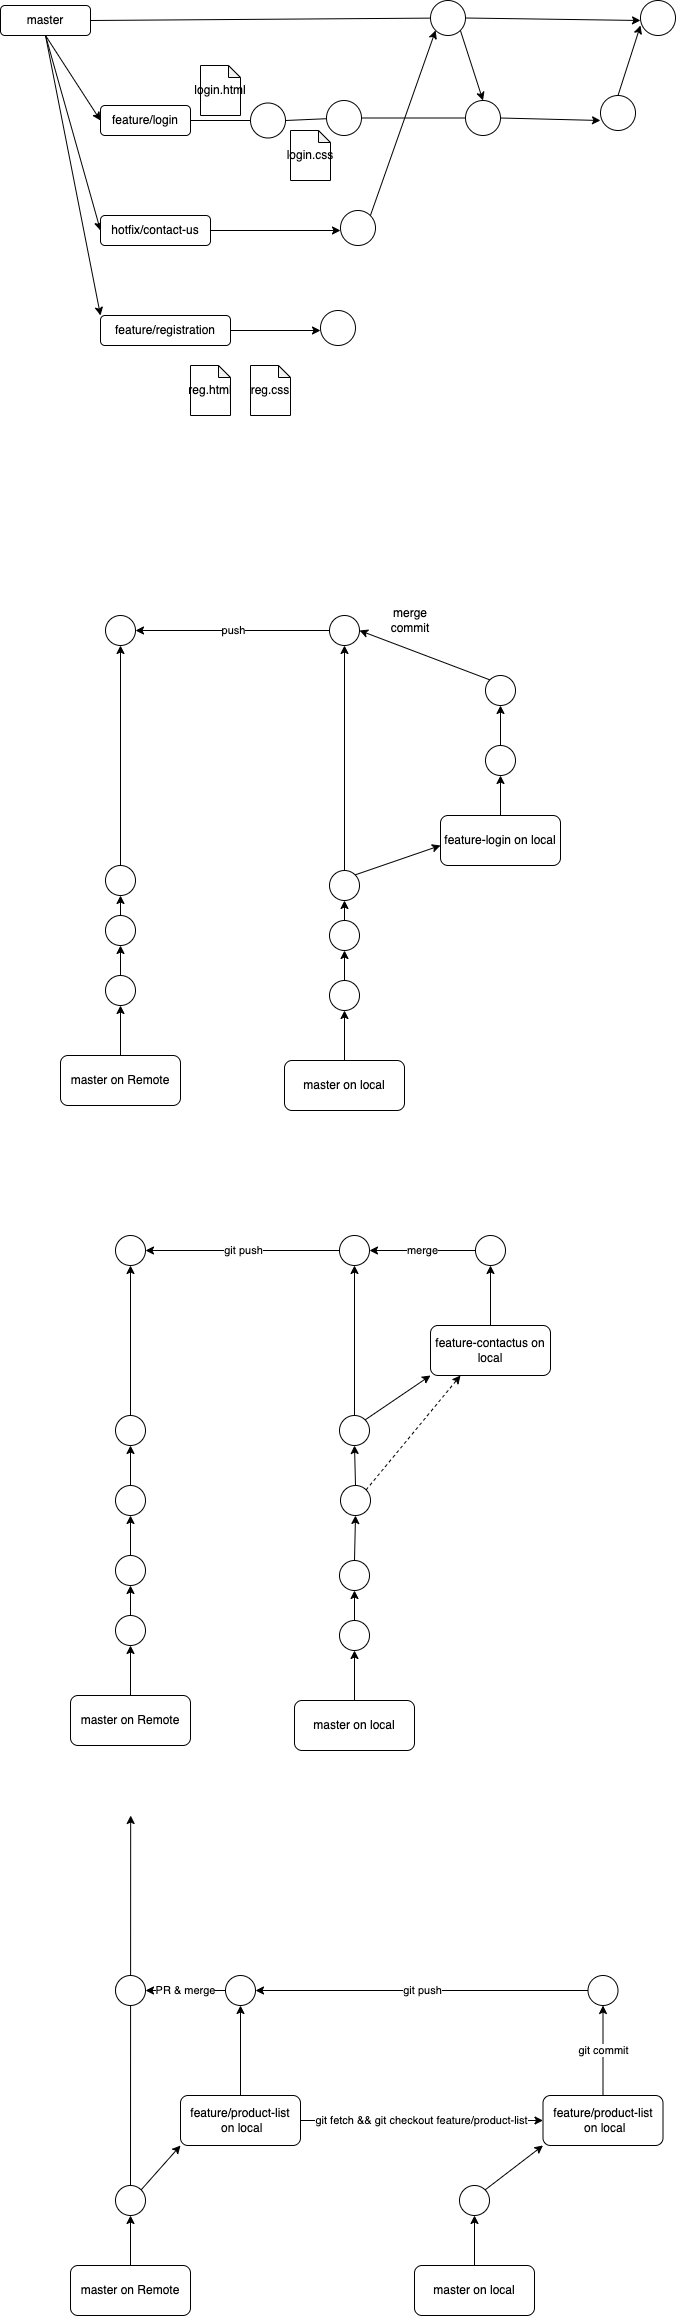

The diagram above was exported from draw.io. Its source (the exported page's mxGraphModel, read from the mxfile embedded in the PNG):
<mxGraphModel dx="1401" dy="691" grid="1" gridSize="10" guides="1" tooltips="1" connect="1" arrows="1" fold="1" page="1" pageScale="1" pageWidth="827" pageHeight="1169" math="0" shadow="0">
  <root>
    <mxCell id="0" />
    <mxCell id="1" parent="0" />
    <mxCell id="3" style="edgeStyle=none;html=1;exitX=1;exitY=0.5;exitDx=0;exitDy=0;startArrow=none;" parent="1" source="12" edge="1">
      <mxGeometry relative="1" as="geometry">
        <mxPoint x="710" y="105" as="targetPoint" />
      </mxGeometry>
    </mxCell>
    <mxCell id="5" style="edgeStyle=none;html=1;exitX=0.5;exitY=1;exitDx=0;exitDy=0;entryX=0;entryY=0.5;entryDx=0;entryDy=0;" parent="1" source="2" target="4" edge="1">
      <mxGeometry relative="1" as="geometry" />
    </mxCell>
    <mxCell id="8" style="edgeStyle=none;html=1;exitX=0.5;exitY=1;exitDx=0;exitDy=0;entryX=0;entryY=0.5;entryDx=0;entryDy=0;" parent="1" source="2" target="7" edge="1">
      <mxGeometry relative="1" as="geometry" />
    </mxCell>
    <mxCell id="29" style="edgeStyle=none;html=1;exitX=0.5;exitY=1;exitDx=0;exitDy=0;entryX=0;entryY=0;entryDx=0;entryDy=0;" parent="1" source="2" target="26" edge="1">
      <mxGeometry relative="1" as="geometry" />
    </mxCell>
    <mxCell id="2" value="master" style="rounded=1;whiteSpace=wrap;html=1;" parent="1" vertex="1">
      <mxGeometry x="70" y="90" width="90" height="30" as="geometry" />
    </mxCell>
    <mxCell id="6" style="edgeStyle=none;html=1;exitX=1;exitY=0.5;exitDx=0;exitDy=0;startArrow=none;" parent="1" source="15" edge="1">
      <mxGeometry relative="1" as="geometry">
        <mxPoint x="670" y="205" as="targetPoint" />
      </mxGeometry>
    </mxCell>
    <mxCell id="4" value="feature/login" style="rounded=1;whiteSpace=wrap;html=1;" parent="1" vertex="1">
      <mxGeometry x="170" y="190" width="90" height="30" as="geometry" />
    </mxCell>
    <mxCell id="9" style="edgeStyle=none;html=1;exitX=1;exitY=0.5;exitDx=0;exitDy=0;" parent="1" source="7" edge="1">
      <mxGeometry relative="1" as="geometry">
        <mxPoint x="410" y="315" as="targetPoint" />
      </mxGeometry>
    </mxCell>
    <mxCell id="7" value="hotfix/contact-us" style="rounded=1;whiteSpace=wrap;html=1;" parent="1" vertex="1">
      <mxGeometry x="170" y="300" width="110" height="30" as="geometry" />
    </mxCell>
    <mxCell id="11" style="edgeStyle=none;html=1;exitX=1;exitY=0;exitDx=0;exitDy=0;entryX=0;entryY=1;entryDx=0;entryDy=0;" parent="1" source="10" target="12" edge="1">
      <mxGeometry relative="1" as="geometry">
        <mxPoint x="490" y="110" as="targetPoint" />
      </mxGeometry>
    </mxCell>
    <mxCell id="10" value="" style="ellipse;whiteSpace=wrap;html=1;aspect=fixed;" parent="1" vertex="1">
      <mxGeometry x="410" y="295" width="35" height="35" as="geometry" />
    </mxCell>
    <mxCell id="14" style="edgeStyle=none;html=1;exitX=1;exitY=1;exitDx=0;exitDy=0;entryX=0.5;entryY=0;entryDx=0;entryDy=0;" parent="1" source="12" target="15" edge="1">
      <mxGeometry relative="1" as="geometry">
        <mxPoint x="560" y="190" as="targetPoint" />
      </mxGeometry>
    </mxCell>
    <mxCell id="12" value="" style="ellipse;whiteSpace=wrap;html=1;aspect=fixed;" parent="1" vertex="1">
      <mxGeometry x="500" y="85" width="35" height="35" as="geometry" />
    </mxCell>
    <mxCell id="13" value="" style="edgeStyle=none;html=1;exitX=1;exitY=0.5;exitDx=0;exitDy=0;endArrow=none;" parent="1" source="2" target="12" edge="1">
      <mxGeometry relative="1" as="geometry">
        <mxPoint x="710" y="105" as="targetPoint" />
        <mxPoint x="160" y="105" as="sourcePoint" />
      </mxGeometry>
    </mxCell>
    <mxCell id="15" value="" style="ellipse;whiteSpace=wrap;html=1;aspect=fixed;" parent="1" vertex="1">
      <mxGeometry x="535" y="185" width="35" height="35" as="geometry" />
    </mxCell>
    <mxCell id="16" value="" style="edgeStyle=none;html=1;exitX=1;exitY=0.5;exitDx=0;exitDy=0;endArrow=none;startArrow=none;" parent="1" source="24" target="15" edge="1">
      <mxGeometry relative="1" as="geometry">
        <mxPoint x="650" y="205" as="targetPoint" />
        <mxPoint x="260" y="205" as="sourcePoint" />
      </mxGeometry>
    </mxCell>
    <mxCell id="18" style="edgeStyle=none;html=1;exitX=0.5;exitY=0;exitDx=0;exitDy=0;" parent="1" source="17" edge="1">
      <mxGeometry relative="1" as="geometry">
        <mxPoint x="710" y="110" as="targetPoint" />
      </mxGeometry>
    </mxCell>
    <mxCell id="17" value="" style="ellipse;whiteSpace=wrap;html=1;aspect=fixed;" parent="1" vertex="1">
      <mxGeometry x="670" y="180" width="35" height="35" as="geometry" />
    </mxCell>
    <mxCell id="19" value="" style="ellipse;whiteSpace=wrap;html=1;aspect=fixed;" parent="1" vertex="1">
      <mxGeometry x="710" y="85" width="35" height="35" as="geometry" />
    </mxCell>
    <mxCell id="20" value="login.html" style="shape=note;whiteSpace=wrap;html=1;backgroundOutline=1;darkOpacity=0.05;size=12;" parent="1" vertex="1">
      <mxGeometry x="270" y="150" width="40" height="50" as="geometry" />
    </mxCell>
    <mxCell id="21" value="" style="ellipse;whiteSpace=wrap;html=1;aspect=fixed;" parent="1" vertex="1">
      <mxGeometry x="320" y="187.5" width="35" height="35" as="geometry" />
    </mxCell>
    <mxCell id="22" value="" style="edgeStyle=none;html=1;exitX=1;exitY=0.5;exitDx=0;exitDy=0;endArrow=none;" parent="1" source="4" target="21" edge="1">
      <mxGeometry relative="1" as="geometry">
        <mxPoint x="535.0004104753336" y="202.61986020222378" as="targetPoint" />
        <mxPoint x="260" y="205" as="sourcePoint" />
      </mxGeometry>
    </mxCell>
    <mxCell id="23" value="login.css" style="shape=note;whiteSpace=wrap;html=1;backgroundOutline=1;darkOpacity=0.05;size=12;" parent="1" vertex="1">
      <mxGeometry x="360" y="215" width="40" height="50" as="geometry" />
    </mxCell>
    <mxCell id="24" value="" style="ellipse;whiteSpace=wrap;html=1;aspect=fixed;" parent="1" vertex="1">
      <mxGeometry x="396" y="185" width="35" height="35" as="geometry" />
    </mxCell>
    <mxCell id="25" value="" style="edgeStyle=none;html=1;exitX=1;exitY=0.5;exitDx=0;exitDy=0;endArrow=none;startArrow=none;" parent="1" source="21" target="24" edge="1">
      <mxGeometry relative="1" as="geometry">
        <mxPoint x="535.0009017829664" y="202.6776558194622" as="targetPoint" />
        <mxPoint x="355" y="205" as="sourcePoint" />
      </mxGeometry>
    </mxCell>
    <mxCell id="30" style="edgeStyle=none;html=1;exitX=1;exitY=0.5;exitDx=0;exitDy=0;" parent="1" source="26" edge="1">
      <mxGeometry relative="1" as="geometry">
        <mxPoint x="390" y="415" as="targetPoint" />
      </mxGeometry>
    </mxCell>
    <mxCell id="26" value="feature/registration" style="rounded=1;whiteSpace=wrap;html=1;" parent="1" vertex="1">
      <mxGeometry x="170" y="400" width="130" height="30" as="geometry" />
    </mxCell>
    <mxCell id="27" value="reg.html" style="shape=note;whiteSpace=wrap;html=1;backgroundOutline=1;darkOpacity=0.05;size=12;" parent="1" vertex="1">
      <mxGeometry x="260" y="450" width="40" height="50" as="geometry" />
    </mxCell>
    <mxCell id="28" value="reg.css" style="shape=note;whiteSpace=wrap;html=1;backgroundOutline=1;darkOpacity=0.05;size=12;" parent="1" vertex="1">
      <mxGeometry x="320" y="450" width="40" height="50" as="geometry" />
    </mxCell>
    <mxCell id="31" value="" style="ellipse;whiteSpace=wrap;html=1;aspect=fixed;" parent="1" vertex="1">
      <mxGeometry x="390" y="395" width="35" height="35" as="geometry" />
    </mxCell>
    <mxCell id="36" style="edgeStyle=none;html=1;exitX=0.5;exitY=0;exitDx=0;exitDy=0;entryX=0.5;entryY=1;entryDx=0;entryDy=0;" edge="1" parent="1" source="34" target="35">
      <mxGeometry relative="1" as="geometry" />
    </mxCell>
    <mxCell id="34" value="&lt;span&gt;master on Remote&lt;/span&gt;" style="rounded=1;whiteSpace=wrap;html=1;" vertex="1" parent="1">
      <mxGeometry x="130" y="1140" width="120" height="50" as="geometry" />
    </mxCell>
    <mxCell id="38" style="edgeStyle=none;html=1;exitX=0.5;exitY=0;exitDx=0;exitDy=0;entryX=0.5;entryY=1;entryDx=0;entryDy=0;" edge="1" parent="1" source="35" target="37">
      <mxGeometry relative="1" as="geometry" />
    </mxCell>
    <mxCell id="35" value="" style="ellipse;whiteSpace=wrap;html=1;aspect=fixed;" vertex="1" parent="1">
      <mxGeometry x="175" y="1060" width="30" height="30" as="geometry" />
    </mxCell>
    <mxCell id="40" style="edgeStyle=none;html=1;exitX=0.5;exitY=0;exitDx=0;exitDy=0;entryX=0.5;entryY=1;entryDx=0;entryDy=0;" edge="1" parent="1" source="37" target="39">
      <mxGeometry relative="1" as="geometry" />
    </mxCell>
    <mxCell id="37" value="" style="ellipse;whiteSpace=wrap;html=1;aspect=fixed;" vertex="1" parent="1">
      <mxGeometry x="175" y="1000" width="30" height="30" as="geometry" />
    </mxCell>
    <mxCell id="59" style="edgeStyle=none;html=1;exitX=0.5;exitY=0;exitDx=0;exitDy=0;" edge="1" parent="1" source="39" target="58">
      <mxGeometry relative="1" as="geometry" />
    </mxCell>
    <mxCell id="39" value="" style="ellipse;whiteSpace=wrap;html=1;aspect=fixed;" vertex="1" parent="1">
      <mxGeometry x="175" y="950" width="30" height="30" as="geometry" />
    </mxCell>
    <mxCell id="41" style="edgeStyle=none;html=1;exitX=0.5;exitY=0;exitDx=0;exitDy=0;entryX=0.5;entryY=1;entryDx=0;entryDy=0;" edge="1" source="42" target="44" parent="1">
      <mxGeometry relative="1" as="geometry" />
    </mxCell>
    <mxCell id="42" value="&lt;span&gt;master on local&lt;/span&gt;" style="rounded=1;whiteSpace=wrap;html=1;" vertex="1" parent="1">
      <mxGeometry x="354" y="1145" width="120" height="50" as="geometry" />
    </mxCell>
    <mxCell id="43" style="edgeStyle=none;html=1;exitX=0.5;exitY=0;exitDx=0;exitDy=0;entryX=0.5;entryY=1;entryDx=0;entryDy=0;" edge="1" source="44" target="46" parent="1">
      <mxGeometry relative="1" as="geometry" />
    </mxCell>
    <mxCell id="44" value="" style="ellipse;whiteSpace=wrap;html=1;aspect=fixed;" vertex="1" parent="1">
      <mxGeometry x="399" y="1065" width="30" height="30" as="geometry" />
    </mxCell>
    <mxCell id="45" style="edgeStyle=none;html=1;exitX=0.5;exitY=0;exitDx=0;exitDy=0;entryX=0.5;entryY=1;entryDx=0;entryDy=0;" edge="1" source="46" target="47" parent="1">
      <mxGeometry relative="1" as="geometry" />
    </mxCell>
    <mxCell id="46" value="" style="ellipse;whiteSpace=wrap;html=1;aspect=fixed;" vertex="1" parent="1">
      <mxGeometry x="399" y="1005" width="30" height="30" as="geometry" />
    </mxCell>
    <mxCell id="48" style="edgeStyle=none;html=1;exitX=1;exitY=0;exitDx=0;exitDy=0;" edge="1" parent="1" source="47">
      <mxGeometry relative="1" as="geometry">
        <mxPoint x="510" y="930" as="targetPoint" />
      </mxGeometry>
    </mxCell>
    <mxCell id="55" style="edgeStyle=none;html=1;exitX=0.5;exitY=0;exitDx=0;exitDy=0;entryX=0.5;entryY=1;entryDx=0;entryDy=0;" edge="1" parent="1" source="47" target="54">
      <mxGeometry relative="1" as="geometry" />
    </mxCell>
    <mxCell id="47" value="" style="ellipse;whiteSpace=wrap;html=1;aspect=fixed;" vertex="1" parent="1">
      <mxGeometry x="399" y="955" width="30" height="30" as="geometry" />
    </mxCell>
    <mxCell id="51" style="edgeStyle=none;html=1;exitX=0.5;exitY=0;exitDx=0;exitDy=0;entryX=0.5;entryY=1;entryDx=0;entryDy=0;" edge="1" parent="1" source="49" target="50">
      <mxGeometry relative="1" as="geometry" />
    </mxCell>
    <mxCell id="49" value="&lt;span&gt;feature-login on local&lt;/span&gt;" style="rounded=1;whiteSpace=wrap;html=1;" vertex="1" parent="1">
      <mxGeometry x="510" y="900" width="120" height="50" as="geometry" />
    </mxCell>
    <mxCell id="53" style="edgeStyle=none;html=1;exitX=0.5;exitY=0;exitDx=0;exitDy=0;entryX=0.5;entryY=1;entryDx=0;entryDy=0;" edge="1" parent="1" source="50" target="52">
      <mxGeometry relative="1" as="geometry" />
    </mxCell>
    <mxCell id="50" value="" style="ellipse;whiteSpace=wrap;html=1;aspect=fixed;" vertex="1" parent="1">
      <mxGeometry x="555" y="830" width="30" height="30" as="geometry" />
    </mxCell>
    <mxCell id="56" style="edgeStyle=none;html=1;exitX=0;exitY=0;exitDx=0;exitDy=0;entryX=1;entryY=0.5;entryDx=0;entryDy=0;" edge="1" parent="1" source="52" target="54">
      <mxGeometry relative="1" as="geometry" />
    </mxCell>
    <mxCell id="52" value="" style="ellipse;whiteSpace=wrap;html=1;aspect=fixed;" vertex="1" parent="1">
      <mxGeometry x="555" y="760" width="30" height="30" as="geometry" />
    </mxCell>
    <mxCell id="60" value="push" style="edgeStyle=none;html=1;exitX=0;exitY=0.5;exitDx=0;exitDy=0;entryX=1;entryY=0.5;entryDx=0;entryDy=0;" edge="1" parent="1" source="54" target="58">
      <mxGeometry relative="1" as="geometry" />
    </mxCell>
    <mxCell id="54" value="" style="ellipse;whiteSpace=wrap;html=1;aspect=fixed;" vertex="1" parent="1">
      <mxGeometry x="399" y="700" width="30" height="30" as="geometry" />
    </mxCell>
    <mxCell id="57" value="merge commit" style="text;html=1;strokeColor=none;fillColor=none;align=center;verticalAlign=middle;whiteSpace=wrap;rounded=0;" vertex="1" parent="1">
      <mxGeometry x="450" y="690" width="60" height="30" as="geometry" />
    </mxCell>
    <mxCell id="58" value="" style="ellipse;whiteSpace=wrap;html=1;aspect=fixed;" vertex="1" parent="1">
      <mxGeometry x="175" y="700" width="30" height="30" as="geometry" />
    </mxCell>
    <mxCell id="61" style="edgeStyle=none;html=1;exitX=0.5;exitY=0;exitDx=0;exitDy=0;entryX=0.5;entryY=1;entryDx=0;entryDy=0;" edge="1" source="62" target="64" parent="1">
      <mxGeometry relative="1" as="geometry" />
    </mxCell>
    <mxCell id="62" value="&lt;span&gt;master on Remote&lt;/span&gt;" style="rounded=1;whiteSpace=wrap;html=1;" vertex="1" parent="1">
      <mxGeometry x="140" y="1780" width="120" height="50" as="geometry" />
    </mxCell>
    <mxCell id="63" style="edgeStyle=none;html=1;exitX=0.5;exitY=0;exitDx=0;exitDy=0;entryX=0.5;entryY=1;entryDx=0;entryDy=0;" edge="1" source="64" target="66" parent="1">
      <mxGeometry relative="1" as="geometry" />
    </mxCell>
    <mxCell id="64" value="" style="ellipse;whiteSpace=wrap;html=1;aspect=fixed;" vertex="1" parent="1">
      <mxGeometry x="185" y="1700" width="30" height="30" as="geometry" />
    </mxCell>
    <mxCell id="65" style="edgeStyle=none;html=1;exitX=0.5;exitY=0;exitDx=0;exitDy=0;entryX=0.5;entryY=1;entryDx=0;entryDy=0;" edge="1" source="66" target="67" parent="1">
      <mxGeometry relative="1" as="geometry" />
    </mxCell>
    <mxCell id="66" value="" style="ellipse;whiteSpace=wrap;html=1;aspect=fixed;" vertex="1" parent="1">
      <mxGeometry x="185" y="1640" width="30" height="30" as="geometry" />
    </mxCell>
    <mxCell id="81" style="edgeStyle=none;html=1;exitX=0.5;exitY=0;exitDx=0;exitDy=0;entryX=0.5;entryY=1;entryDx=0;entryDy=0;" edge="1" parent="1" source="67" target="80">
      <mxGeometry relative="1" as="geometry" />
    </mxCell>
    <mxCell id="67" value="" style="ellipse;whiteSpace=wrap;html=1;aspect=fixed;" vertex="1" parent="1">
      <mxGeometry x="185" y="1570" width="30" height="30" as="geometry" />
    </mxCell>
    <mxCell id="68" style="edgeStyle=none;html=1;exitX=0.5;exitY=0;exitDx=0;exitDy=0;entryX=0.5;entryY=1;entryDx=0;entryDy=0;" edge="1" source="69" target="71" parent="1">
      <mxGeometry relative="1" as="geometry" />
    </mxCell>
    <mxCell id="69" value="&lt;span&gt;master on local&lt;/span&gt;" style="rounded=1;whiteSpace=wrap;html=1;" vertex="1" parent="1">
      <mxGeometry x="364" y="1785" width="120" height="50" as="geometry" />
    </mxCell>
    <mxCell id="70" style="edgeStyle=none;html=1;exitX=0.5;exitY=0;exitDx=0;exitDy=0;entryX=0.5;entryY=1;entryDx=0;entryDy=0;" edge="1" source="71" target="73" parent="1">
      <mxGeometry relative="1" as="geometry" />
    </mxCell>
    <mxCell id="71" value="" style="ellipse;whiteSpace=wrap;html=1;aspect=fixed;" vertex="1" parent="1">
      <mxGeometry x="409" y="1705" width="30" height="30" as="geometry" />
    </mxCell>
    <mxCell id="72" style="edgeStyle=none;html=1;exitX=0.5;exitY=0;exitDx=0;exitDy=0;entryX=0.5;entryY=1;entryDx=0;entryDy=0;" edge="1" source="73" target="74" parent="1">
      <mxGeometry relative="1" as="geometry" />
    </mxCell>
    <mxCell id="73" value="" style="ellipse;whiteSpace=wrap;html=1;aspect=fixed;" vertex="1" parent="1">
      <mxGeometry x="409" y="1645" width="30" height="30" as="geometry" />
    </mxCell>
    <mxCell id="76" style="edgeStyle=none;html=1;exitX=1;exitY=0;exitDx=0;exitDy=0;entryX=0;entryY=1;entryDx=0;entryDy=0;" edge="1" parent="1" source="82" target="75">
      <mxGeometry relative="1" as="geometry" />
    </mxCell>
    <mxCell id="83" style="edgeStyle=none;html=1;exitX=0.5;exitY=0;exitDx=0;exitDy=0;entryX=0.5;entryY=1;entryDx=0;entryDy=0;" edge="1" parent="1" source="74" target="82">
      <mxGeometry relative="1" as="geometry" />
    </mxCell>
    <mxCell id="84" style="edgeStyle=none;html=1;exitX=1;exitY=0;exitDx=0;exitDy=0;entryX=0.25;entryY=1;entryDx=0;entryDy=0;dashed=1;" edge="1" parent="1" source="74" target="75">
      <mxGeometry relative="1" as="geometry" />
    </mxCell>
    <mxCell id="74" value="" style="ellipse;whiteSpace=wrap;html=1;aspect=fixed;" vertex="1" parent="1">
      <mxGeometry x="410" y="1570" width="30" height="30" as="geometry" />
    </mxCell>
    <mxCell id="78" style="edgeStyle=none;html=1;exitX=0.5;exitY=0;exitDx=0;exitDy=0;entryX=0.5;entryY=1;entryDx=0;entryDy=0;" edge="1" parent="1" source="75" target="77">
      <mxGeometry relative="1" as="geometry" />
    </mxCell>
    <mxCell id="75" value="&lt;span&gt;feature-contactus on local&lt;/span&gt;" style="rounded=1;whiteSpace=wrap;html=1;" vertex="1" parent="1">
      <mxGeometry x="500" y="1410" width="120" height="50" as="geometry" />
    </mxCell>
    <mxCell id="86" value="merge" style="edgeStyle=none;html=1;exitX=0;exitY=0.5;exitDx=0;exitDy=0;entryX=1;entryY=0.5;entryDx=0;entryDy=0;" edge="1" parent="1" source="77" target="85">
      <mxGeometry relative="1" as="geometry">
        <mxPoint x="440" y="1310" as="targetPoint" />
      </mxGeometry>
    </mxCell>
    <mxCell id="77" value="" style="ellipse;whiteSpace=wrap;html=1;aspect=fixed;" vertex="1" parent="1">
      <mxGeometry x="545" y="1320" width="30" height="30" as="geometry" />
    </mxCell>
    <mxCell id="91" style="edgeStyle=none;html=1;exitX=0.5;exitY=0;exitDx=0;exitDy=0;entryX=0.5;entryY=1;entryDx=0;entryDy=0;" edge="1" parent="1" source="80" target="89">
      <mxGeometry relative="1" as="geometry" />
    </mxCell>
    <mxCell id="80" value="" style="ellipse;whiteSpace=wrap;html=1;aspect=fixed;" vertex="1" parent="1">
      <mxGeometry x="185" y="1500" width="30" height="30" as="geometry" />
    </mxCell>
    <mxCell id="87" style="edgeStyle=none;html=1;exitX=0.5;exitY=0;exitDx=0;exitDy=0;entryX=0.5;entryY=1;entryDx=0;entryDy=0;" edge="1" parent="1" source="82" target="85">
      <mxGeometry relative="1" as="geometry" />
    </mxCell>
    <mxCell id="82" value="" style="ellipse;whiteSpace=wrap;html=1;aspect=fixed;" vertex="1" parent="1">
      <mxGeometry x="409" y="1500" width="30" height="30" as="geometry" />
    </mxCell>
    <mxCell id="90" value="git push" style="edgeStyle=none;html=1;exitX=0;exitY=0.5;exitDx=0;exitDy=0;entryX=1;entryY=0.5;entryDx=0;entryDy=0;" edge="1" parent="1" source="85" target="89">
      <mxGeometry relative="1" as="geometry" />
    </mxCell>
    <mxCell id="85" value="" style="ellipse;whiteSpace=wrap;html=1;aspect=fixed;" vertex="1" parent="1">
      <mxGeometry x="409" y="1320" width="30" height="30" as="geometry" />
    </mxCell>
    <mxCell id="89" value="" style="ellipse;whiteSpace=wrap;html=1;aspect=fixed;" vertex="1" parent="1">
      <mxGeometry x="185" y="1320" width="30" height="30" as="geometry" />
    </mxCell>
    <mxCell id="92" style="edgeStyle=none;html=1;exitX=0.5;exitY=0;exitDx=0;exitDy=0;entryX=0.5;entryY=1;entryDx=0;entryDy=0;" edge="1" source="93" target="94" parent="1">
      <mxGeometry relative="1" as="geometry" />
    </mxCell>
    <mxCell id="93" value="&lt;span&gt;master on Remote&lt;/span&gt;" style="rounded=1;whiteSpace=wrap;html=1;" vertex="1" parent="1">
      <mxGeometry x="140" y="2350" width="120" height="50" as="geometry" />
    </mxCell>
    <mxCell id="101" style="edgeStyle=none;html=1;exitX=1;exitY=0;exitDx=0;exitDy=0;entryX=0;entryY=1;entryDx=0;entryDy=0;" edge="1" parent="1" source="94" target="100">
      <mxGeometry relative="1" as="geometry" />
    </mxCell>
    <mxCell id="108" style="edgeStyle=none;html=1;exitX=0.5;exitY=0;exitDx=0;exitDy=0;" edge="1" parent="1" source="94">
      <mxGeometry relative="1" as="geometry">
        <mxPoint x="200.17647058823536" y="1900" as="targetPoint" />
      </mxGeometry>
    </mxCell>
    <mxCell id="94" value="" style="ellipse;whiteSpace=wrap;html=1;aspect=fixed;" vertex="1" parent="1">
      <mxGeometry x="185" y="2270" width="30" height="30" as="geometry" />
    </mxCell>
    <mxCell id="95" style="edgeStyle=none;html=1;exitX=0.5;exitY=0;exitDx=0;exitDy=0;entryX=0.5;entryY=1;entryDx=0;entryDy=0;" edge="1" source="96" target="97" parent="1">
      <mxGeometry relative="1" as="geometry" />
    </mxCell>
    <mxCell id="96" value="&lt;span&gt;master on local&lt;/span&gt;" style="rounded=1;whiteSpace=wrap;html=1;" vertex="1" parent="1">
      <mxGeometry x="484" y="2350" width="120" height="50" as="geometry" />
    </mxCell>
    <mxCell id="99" style="edgeStyle=none;html=1;exitX=1;exitY=0;exitDx=0;exitDy=0;entryX=0;entryY=1;entryDx=0;entryDy=0;" edge="1" parent="1" source="97" target="98">
      <mxGeometry relative="1" as="geometry" />
    </mxCell>
    <mxCell id="97" value="" style="ellipse;whiteSpace=wrap;html=1;aspect=fixed;" vertex="1" parent="1">
      <mxGeometry x="529" y="2270" width="30" height="30" as="geometry" />
    </mxCell>
    <mxCell id="104" value="git commit" style="edgeStyle=none;html=1;exitX=0.5;exitY=0;exitDx=0;exitDy=0;entryX=0.5;entryY=1;entryDx=0;entryDy=0;" edge="1" parent="1" source="98" target="103">
      <mxGeometry relative="1" as="geometry" />
    </mxCell>
    <mxCell id="98" value="&lt;span&gt;feature/product-list&lt;br&gt;&amp;nbsp;on local&lt;/span&gt;" style="rounded=1;whiteSpace=wrap;html=1;" vertex="1" parent="1">
      <mxGeometry x="612.5" y="2180" width="120" height="50" as="geometry" />
    </mxCell>
    <mxCell id="102" value="git fetch &amp;amp;&amp;amp; git checkout feature/product-list" style="edgeStyle=none;html=1;exitX=1;exitY=0.5;exitDx=0;exitDy=0;entryX=0;entryY=0.5;entryDx=0;entryDy=0;" edge="1" parent="1" source="100" target="98">
      <mxGeometry relative="1" as="geometry" />
    </mxCell>
    <mxCell id="106" style="edgeStyle=none;html=1;exitX=0.5;exitY=0;exitDx=0;exitDy=0;entryX=0.5;entryY=1;entryDx=0;entryDy=0;" edge="1" parent="1" source="100" target="105">
      <mxGeometry relative="1" as="geometry" />
    </mxCell>
    <mxCell id="100" value="&lt;span&gt;feature/product-list&lt;br&gt;&amp;nbsp;on local&lt;/span&gt;" style="rounded=1;whiteSpace=wrap;html=1;" vertex="1" parent="1">
      <mxGeometry x="250" y="2180" width="120" height="50" as="geometry" />
    </mxCell>
    <mxCell id="107" value="git push" style="edgeStyle=none;html=1;exitX=0;exitY=0.5;exitDx=0;exitDy=0;entryX=1;entryY=0.5;entryDx=0;entryDy=0;" edge="1" parent="1" source="103" target="105">
      <mxGeometry relative="1" as="geometry" />
    </mxCell>
    <mxCell id="103" value="" style="ellipse;whiteSpace=wrap;html=1;aspect=fixed;" vertex="1" parent="1">
      <mxGeometry x="657.5" y="2060" width="30" height="30" as="geometry" />
    </mxCell>
    <mxCell id="109" value="PR" style="edgeStyle=none;html=1;exitX=0;exitY=0.5;exitDx=0;exitDy=0;startArrow=none;" edge="1" parent="1" source="110">
      <mxGeometry relative="1" as="geometry">
        <mxPoint x="200" y="2074.8823529411766" as="targetPoint" />
      </mxGeometry>
    </mxCell>
    <mxCell id="112" value="PR &amp;amp; merge" style="edgeStyle=none;html=1;exitX=0;exitY=0.5;exitDx=0;exitDy=0;entryX=1;entryY=0.5;entryDx=0;entryDy=0;" edge="1" parent="1" source="105" target="110">
      <mxGeometry relative="1" as="geometry" />
    </mxCell>
    <mxCell id="105" value="" style="ellipse;whiteSpace=wrap;html=1;aspect=fixed;" vertex="1" parent="1">
      <mxGeometry x="295" y="2060" width="30" height="30" as="geometry" />
    </mxCell>
    <mxCell id="110" value="" style="ellipse;whiteSpace=wrap;html=1;aspect=fixed;" vertex="1" parent="1">
      <mxGeometry x="185" y="2060" width="30" height="30" as="geometry" />
    </mxCell>
  </root>
</mxGraphModel>